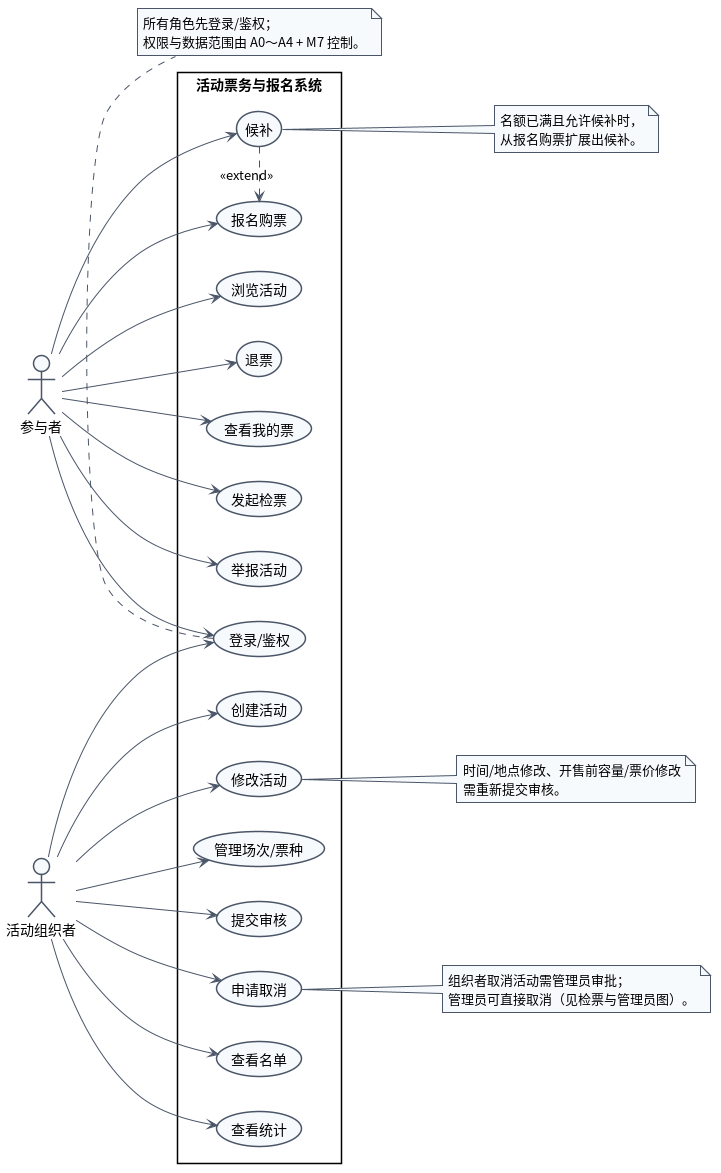

The diagram above was rendered by PlantUML. Its source (embedded in the PNG):
@startuml UML用例图_参与者与组织者
left to right direction
skinparam shadowing false
skinparam defaultFontName "Noto Sans CJK SC"
skinparam packageStyle rectangle
skinparam ArrowColor #4A5568
skinparam noteBackgroundColor #F7FAFC
skinparam noteBorderColor #4A5568
skinparam usecase {
  BackgroundColor #F7FAFC
  BorderColor #4A5568
}
skinparam actor {
  BackgroundColor #F7FAFC
  BorderColor #4A5568
}
actor "参与者" as Participant
actor "活动组织者" as Organizer
rectangle "活动票务与报名系统" {
  usecase "登录/鉴权" as Login
  usecase "浏览活动" as Browse
  usecase "报名购票" as Register
  usecase "候补" as Waitlist
  usecase "退票" as Refund
  usecase "查看我的票" as MyTickets
  usecase "发起检票" as CheckinRequest
  usecase "举报活动" as Report
  usecase "创建活动" as Create
  usecase "修改活动" as Modify
  usecase "管理场次/票种" as Manage
  usecase "提交审核" as Submit
  usecase "申请取消" as CancelRequest
  usecase "查看名单" as Roster
  usecase "查看统计" as Stats
}
Participant --> Login
Organizer --> Login
Participant --> Browse
Participant --> Register
Participant --> Waitlist
Participant --> Refund
Participant --> MyTickets
Participant --> CheckinRequest
Participant --> Report
Organizer --> Create
Organizer --> Modify
Organizer --> Manage
Organizer --> Submit
Organizer --> CancelRequest
Organizer --> Roster
Organizer --> Stats
Waitlist .> Register : <<extend>>
note right of Waitlist
  名额已满且允许候补时，
  从报名购票扩展出候补。
end note
note bottom of Login
  所有角色先登录/鉴权；
  权限与数据范围由 A0～A4 + M7 控制。
end note
note right of Modify
  时间/地点修改、开售前容量/票价修改
  需重新提交审核。
end note
note right of CancelRequest
  组织者取消活动需管理员审批；
  管理员可直接取消（见检票与管理员图）。
end note
@enduml